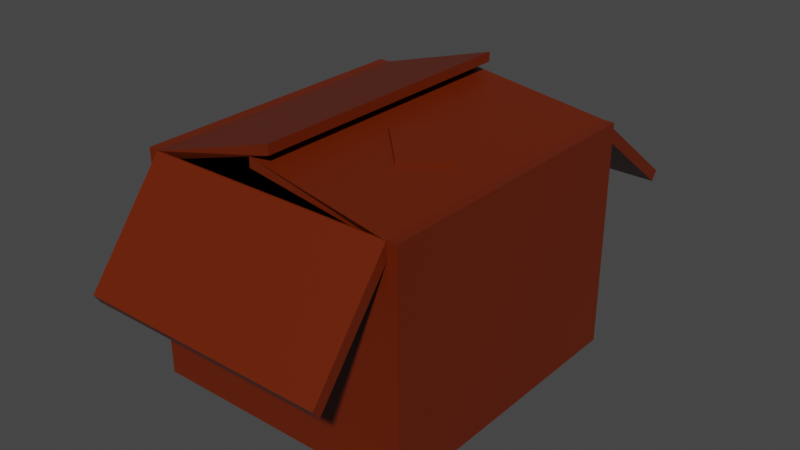 # Source: boxwithnote.blend  (saved by Blender 3.0.42; exported with 4.5.12 LTS)
import bpy
from mathutils import Matrix  # noqa: F401  (used for matrix-valued properties, if any)

bpy.ops.wm.read_factory_settings(use_empty=True)
scene = bpy.context.scene
scene.name = 'Scene'

# ---- collections
col_collection = bpy.data.collections.new('Collection'); scene.collection.children.link(col_collection)

# ---- materials (node trees are filled in below, after node groups)
mat_material = bpy.data.materials.new('Material')
mat_material.alpha_threshold = 0.0
mat_material.use_transparent_shadow = False
mat_material.line_color = (0.0, 0.0, 0.0, 1.0)

# ---- material node trees
mat_material.use_nodes = True; mat_material.node_tree.nodes.clear()
_N = mat_material.node_tree.nodes; _L = mat_material.node_tree.links
n0 = _N.new('ShaderNodeOutputMaterial'); n0.name = 'Material Output'; n0.location = (300, 300)
n1 = _N.new('ShaderNodeBsdfPrincipled'); n1.name = 'Principled BSDF'; n1.location = (10, 300)
n1.distribution = 'GGX'
n1.subsurface_method = 'RANDOM_WALK_SKIN'
n1.inputs[0].default_value = (0.1329, 0.01432, 0.0, 1.0)
n1.inputs[2].default_value = 0.4
n1.inputs[3].default_value = 1.45
n1.inputs[27].default_value = (0.0, 0.0, 0.0, 1.0)
n1.inputs[28].default_value = 1.0
_L.new(n1.outputs[0], n0.inputs[0])
n0.is_active_output = True

# ---- world
world_world = bpy.data.worlds.new('World'); scene.world = world_world
world_world.use_nodes = True; world_world.node_tree.nodes.clear()
_N = world_world.node_tree.nodes; _L = world_world.node_tree.links
n0 = _N.new('ShaderNodeOutputWorld'); n0.name = 'World Output'; n0.location = (300, 300)
n1 = _N.new('ShaderNodeBackground'); n1.name = 'Background'; n1.location = (10, 300)
n1.inputs[0].default_value = (0.05088, 0.05088, 0.05088, 1.0)
_L.new(n1.outputs[0], n0.inputs[0])
n0.is_active_output = True
world_world.color = (0.05088, 0.05088, 0.05088)
world_world.use_sun_shadow = False
world_world.sun_shadow_jitter_overblur = 0.0

# ---- meshes
me_cube = bpy.data.meshes.new('Cube')
me_cube.from_pydata([(0.6347, 0.438, 0.7528), (0.6347, 0.438, -0.7357), (0.6347, -0.4839, 0.7528), (0.6347, -0.4839, -0.7357), (-0.7263, 0.438, 0.7528), (-0.7263, 0.438, -0.7357), (-0.7263, -0.4839, 0.7528), (-0.7263, -0.4839, -0.7357), (0.6347, -0.4687, -0.7357), (-0.7263, 0.4191, -0.7357), (-0.6673, 0.438, -0.7357), (-0.6673, -0.4839, 0.7528), (-0.6673, 0.438, 0.7528), (-0.6673, -0.4884, 0.7528), (-0.6673, 0.4382, 0.7528), (0.5859, -0.4839, -0.7357), (0.5859, 0.438, 0.7528), (0.5859, -0.4884, 0.7528), (0.5859, 0.4382, 0.7528), (0.5859, -0.4839, 0.7528), (-0.6673, 0.4191, -0.6872), (-0.6673, -0.4687, -0.6872), (0.5859, -0.4687, -0.6872), (0.5859, 0.4191, -0.6872), (0.5859, -0.4687, 0.6892), (-0.6673, -0.4687, 0.6892), (-0.6673, 0.4191, 0.6892), (0.5859, 0.4191, 0.6892), (-0.6673, -0.7356, 0.07747), (0.5859, -0.7356, 0.07747), (-0.6673, -0.7159, 0.01387), (0.5859, -0.7159, 0.01387), (-0.1388, 0.4201, 0.8994), (-0.1388, -0.4677, 0.8994), (-0.1388, 0.4201, 0.8358), (-0.1388, -0.4677, 0.8358), (-0.02745, 0.4191, 1.007), (-0.02745, -0.4687, 1.007), (-0.02745, -0.4687, 0.9434), (-0.02745, 0.4191, 0.9434), (-0.6673, 0.7923, 0.1726), (0.5859, 0.7923, 0.1726), (-0.6673, 0.7732, 0.109), (0.5859, 0.7732, 0.109), (0.05248, -0.09207, 0.8607), (0.2599, -0.2192, 0.8188), (0.4202, -0.1044, 0.7863), (0.2057, 0.02734, 0.8297), (0.05521, -0.09207, 0.8838), (0.2626, -0.2192, 0.8419), (0.423, -0.1044, 0.8095), (0.2084, 0.02734, 0.8528)], [], [(4, 6, 11, 13, 14, 12), (6, 4, 5, 9, 7), (12, 16, 0, 1, 10, 5, 4), (8, 3, 15), (2, 3, 8, 1, 0), (3, 2, 19, 11, 6, 7, 15), (5, 10, 9), (16, 12, 14, 18), (25, 24, 22, 21), (17, 13, 11, 19), (0, 16, 18, 17, 19, 2), (10, 1, 8, 15, 7, 9), (23, 20, 21, 22), (26, 25, 21, 20), (27, 26, 20, 23), (24, 27, 23, 22), (24, 17, 33, 35), (14, 26, 42, 40), (26, 14, 36, 39), (13, 17, 29, 28), (28, 29, 31, 30), (17, 24, 31, 29), (24, 25, 30, 31), (25, 13, 28, 30), (33, 32, 34, 35), (18, 27, 34, 32), (27, 24, 35, 34), (36, 37, 38, 39), (14, 13, 37, 36), (13, 25, 38, 37), (25, 26, 39, 38), (41, 40, 42, 43), (26, 27, 43, 42), (18, 14, 40, 41), (27, 18, 41, 43), (27, 26, 14, 18), (24, 25, 13, 17), (50, 51, 48, 49), (18, 32, 33, 17), (46, 47, 51, 50), (44, 45, 49, 48), (47, 44, 48, 51), (45, 46, 50, 49)])
_uv = me_cube.uv_layers.new(name='UVMap')
_uv.uv.foreach_set('vector', [0.875, 0.5, 0.875, 0.75, 0.8642, 0.75, 0.8642, 0.7459, 0.8642, 0.5051, 0.8642, 0.5, 0.625, 0.0, 0.625, 0.25, 0.375, 0.25, 0.375, 0.2449, 0.375, 0.0, 0.625, 0.2608, 0.625, 0.491, 0.625, 0.5, 0.375, 0.5, 0.375, 0.2608, 0.375, 0.25, 0.625, 0.25, 0.375, 0.7459, 0.375, 0.75, 0.366, 0.75, 0.625, 0.75, 0.375, 0.75, 0.375, 0.7459, 0.375, 0.5, 0.625, 0.5, 0.375, 0.75, 0.625, 0.75, 0.625, 0.759, 0.625, 0.9892, 0.625, 1.0, 0.375, 1.0, 0.375, 0.759, 0.125, 0.5, 0.1358, 0.5, 0.125, 0.5051, 0.634, 0.5, 0.8642, 0.5, 0.8642, 0.5051, 0.634, 0.5051, 0.8642, 0.7459, 0.634, 0.7459, 0.634, 0.7459, 0.8642, 0.7459, 0.634, 0.7459, 0.8642, 0.7459, 0.8642, 0.75, 0.634, 0.75, 0.625, 0.5, 0.634, 0.5, 0.634, 0.5051, 0.634, 0.7459, 0.634, 0.75, 0.625, 0.75, 0.1358, 0.5, 0.375, 0.5, 0.375, 0.7459, 0.366, 0.75, 0.125, 0.75, 0.125, 0.5051, 0.634, 0.5051, 0.8642, 0.5051, 0.8642, 0.7459, 0.634, 0.7459, 0.8642, 0.5051, 0.8642, 0.7459, 0.8642, 0.7459, 0.8642, 0.5051, 0.634, 0.5051, 0.8642, 0.5051, 0.8642, 0.5051, 0.634, 0.5051, 0.634, 0.7459, 0.634, 0.5051, 0.634, 0.5051, 0.634, 0.7459, 0.634, 0.7459, 0.634, 0.7459, 0.634, 0.7459, 0.634, 0.7459, 0.8642, 0.5051, 0.8642, 0.5051, 0.8642, 0.5051, 0.8642, 0.5051, 0.8642, 0.5051, 0.8642, 0.5051, 0.8642, 0.5051, 0.8642, 0.5051, 0.8642, 0.7459, 0.634, 0.7459, 0.634, 0.7459, 0.8642, 0.7459, 0.8642, 0.7459, 0.634, 0.7459, 0.634, 0.7459, 0.8642, 0.7459, 0.634, 0.7459, 0.634, 0.7459, 0.634, 0.7459, 0.634, 0.7459, 0.634, 0.7459, 0.8642, 0.7459, 0.8642, 0.7459, 0.634, 0.7459, 0.8642, 0.7459, 0.8642, 0.7459, 0.8642, 0.7459, 0.8642, 0.7459, 0.634, 0.7459, 0.634, 0.5051, 0.634, 0.5051, 0.634, 0.7459, 0.634, 0.5051, 0.634, 0.5051, 0.634, 0.5051, 0.634, 0.5051, 0.634, 0.5051, 0.634, 0.7459, 0.634, 0.7459, 0.634, 0.5051, 0.8642, 0.5051, 0.8642, 0.7459, 0.8642, 0.7459, 0.8642, 0.5051, 0.8642, 0.5051, 0.8642, 0.7459, 0.8642, 0.7459, 0.8642, 0.5051, 0.8642, 0.7459, 0.8642, 0.7459, 0.8642, 0.7459, 0.8642, 0.7459, 0.8642, 0.7459, 0.8642, 0.5051, 0.8642, 0.5051, 0.8642, 0.7459, 0.634, 0.5051, 0.8642, 0.5051, 0.8642, 0.5051, 0.634, 0.5051, 0.8642, 0.5051, 0.634, 0.5051, 0.634, 0.5051, 0.8642, 0.5051, 0.634, 0.5051, 0.8642, 0.5051, 0.8642, 0.5051, 0.634, 0.5051, 0.634, 0.5051, 0.634, 0.5051, 0.634, 0.5051, 0.634, 0.5051, 0.634, 0.5051, 0.8642, 0.5051, 0.8642, 0.5051, 0.634, 0.5051, 0.634, 0.7459, 0.8642, 0.7459, 0.8642, 0.7459, 0.634, 0.7459, 0.634, 0.6463, 0.634, 0.6117, 0.634, 0.6437, 0.634, 0.677, 0.634, 0.5051, 0.634, 0.5051, 0.634, 0.7459, 0.634, 0.7459, 0.634, 0.6463, 0.634, 0.6117, 0.634, 0.6117, 0.634, 0.6463, 0.634, 0.6437, 0.634, 0.677, 0.634, 0.677, 0.634, 0.6437, 0.634, 0.6117, 0.634, 0.6437, 0.634, 0.6437, 0.634, 0.6117, 0.634, 0.677, 0.634, 0.6463, 0.634, 0.6463, 0.634, 0.677])
me_cube.materials.append(mat_material)
me_cube.use_remesh_preserve_volume = False
me_cube.use_remesh_preserve_attributes = False
me_cube.use_mirror_vertex_groups = False
me_cube.update()

# ---- objects
ob_cube = bpy.data.objects.new('Cube', me_cube)

# ---- transforms, parenting, visibility, modifiers, constraints
ob_cube.location = (0.0, 0.0, 0.0)
ob_cube.scale = (2.992, 4.835, 2.286)
ob_cube.lock_rotations_4d = False
ob_cube.empty_display_type = 'ARROWS'
ob_cube.lineart.crease_threshold = 0.0

# ---- collection membership
col_collection.objects.link(ob_cube)

# ---- scene / render settings (as saved in the file)
scene.frame_start = 1; scene.frame_end = 250; scene.frame_set(1)
scene.render.engine = 'BLENDER_EEVEE_NEXT'
scene.cycles.sampling_pattern = 'TABULATED_SOBOL'
scene.cycles.use_light_tree = False
scene.view_settings.view_transform = 'Filmic'
bpy.context.view_layer.update()

# ---- added for rendering (the .blend has no active camera and no usable light): camera, sun
cam_auto = bpy.data.cameras.new('AutoCamera')
cam_auto.lens = 50.0
cam_auto.sensor_width = 36.0
cam_auto.clip_end = 1000.0
ob_auto_camera = bpy.data.objects.new('AutoCamera', cam_auto)
scene.collection.objects.link(ob_auto_camera)
ob_auto_camera.location = (8.49385, -10.2198, 7.21472)
ob_auto_camera.rotation_euler = (1.09748, -7.21219e-08, 0.694738)
scene.camera = ob_auto_camera
light_auto_sun = bpy.data.lights.new('AutoSun', 'SUN')
light_auto_sun.energy = 3.0
light_auto_sun.angle = 0.0523599
ob_auto_sun = bpy.data.objects.new('AutoSun', light_auto_sun)
scene.collection.objects.link(ob_auto_sun)
ob_auto_sun.rotation_euler = (0.872665, 0.174533, 0.523599)
bpy.context.view_layer.update()
